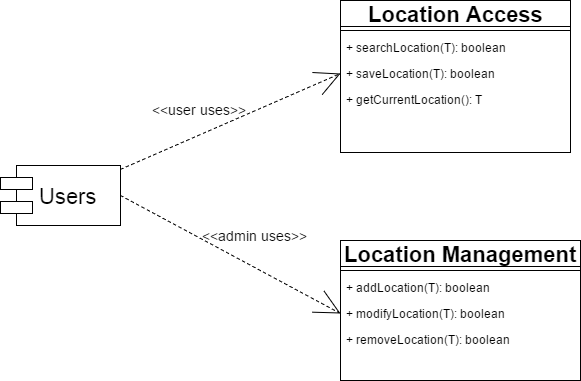

The diagram above was exported from draw.io. Its source (the exported page's mxGraphModel, read from the mxfile embedded in the PNG):
<mxGraphModel dx="786" dy="489" grid="1" gridSize="10" guides="1" tooltips="1" connect="1" arrows="1" fold="1" page="1" pageScale="1" pageWidth="850" pageHeight="1100" math="0" shadow="0">
  <root>
    <mxCell id="0" />
    <mxCell id="1" parent="0" />
    <mxCell id="132a40bd43b8a9b9-1" value="Location Access" style="swimlane;html=1;fontStyle=1;align=center;verticalAlign=middle;childLayout=stackLayout;horizontal=1;startSize=26;horizontalStack=0;resizeParent=1;resizeLast=0;collapsible=1;marginBottom=0;swimlaneFillColor=#ffffff;labelBackgroundColor=none;fontSize=22;" vertex="1" parent="1">
      <mxGeometry x="370" y="45" width="230" height="152" as="geometry">
        <mxRectangle x="240" y="48" width="190" height="30" as="alternateBounds" />
      </mxGeometry>
    </mxCell>
    <mxCell id="132a40bd43b8a9b9-3" value="" style="line;html=1;strokeWidth=1;fillColor=none;align=left;verticalAlign=middle;spacingTop=-1;spacingLeft=3;spacingRight=3;rotatable=0;labelPosition=right;points=[];portConstraint=eastwest;" vertex="1" parent="132a40bd43b8a9b9-1">
      <mxGeometry y="26" width="230" height="8" as="geometry" />
    </mxCell>
    <mxCell id="132a40bd43b8a9b9-4" value="+ searchLocation(T): boolean" style="text;html=1;strokeColor=none;fillColor=none;align=left;verticalAlign=top;spacingLeft=4;spacingRight=4;whiteSpace=wrap;overflow=hidden;rotatable=0;points=[[0,0.5],[1,0.5]];portConstraint=eastwest;" vertex="1" parent="132a40bd43b8a9b9-1">
      <mxGeometry y="34" width="230" height="26" as="geometry" />
    </mxCell>
    <mxCell id="132a40bd43b8a9b9-10" value="+ saveLocation(T): boolean" style="text;html=1;strokeColor=none;fillColor=none;align=left;verticalAlign=top;spacingLeft=4;spacingRight=4;whiteSpace=wrap;overflow=hidden;rotatable=0;points=[[0,0.5],[1,0.5]];portConstraint=eastwest;" vertex="1" parent="132a40bd43b8a9b9-1">
      <mxGeometry y="60" width="230" height="26" as="geometry" />
    </mxCell>
    <mxCell id="132a40bd43b8a9b9-12" value="+ getCurrentLocation(): T" style="text;html=1;strokeColor=none;fillColor=none;align=left;verticalAlign=top;spacingLeft=4;spacingRight=4;whiteSpace=wrap;overflow=hidden;rotatable=0;points=[[0,0.5],[1,0.5]];portConstraint=eastwest;" vertex="1" parent="132a40bd43b8a9b9-1">
      <mxGeometry y="86" width="230" height="26" as="geometry" />
    </mxCell>
    <mxCell id="132a40bd43b8a9b9-30" value="&lt;font style=&quot;font-size: 22px&quot;&gt;Location Management&lt;/font&gt;" style="swimlane;html=1;fontStyle=1;align=center;verticalAlign=middle;childLayout=stackLayout;horizontal=1;startSize=26;horizontalStack=0;resizeParent=1;resizeLast=0;collapsible=1;marginBottom=0;swimlaneFillColor=#ffffff;labelBackgroundColor=none;fontSize=22;" vertex="1" parent="1">
      <mxGeometry x="370" y="285" width="240" height="140" as="geometry" />
    </mxCell>
    <mxCell id="132a40bd43b8a9b9-32" value="" style="line;html=1;strokeWidth=1;fillColor=none;align=left;verticalAlign=middle;spacingTop=-1;spacingLeft=3;spacingRight=3;rotatable=0;labelPosition=right;points=[];portConstraint=eastwest;" vertex="1" parent="132a40bd43b8a9b9-30">
      <mxGeometry y="26" width="240" height="8" as="geometry" />
    </mxCell>
    <mxCell id="132a40bd43b8a9b9-33" value="+ addLocation(T): boolean" style="text;html=1;strokeColor=none;fillColor=none;align=left;verticalAlign=top;spacingLeft=4;spacingRight=4;whiteSpace=wrap;overflow=hidden;rotatable=0;points=[[0,0.5],[1,0.5]];portConstraint=eastwest;" vertex="1" parent="132a40bd43b8a9b9-30">
      <mxGeometry y="34" width="240" height="26" as="geometry" />
    </mxCell>
    <mxCell id="132a40bd43b8a9b9-34" value="+ modifyLocation(T): boolean" style="text;html=1;strokeColor=none;fillColor=none;align=left;verticalAlign=top;spacingLeft=4;spacingRight=4;whiteSpace=wrap;overflow=hidden;rotatable=0;points=[[0,0.5],[1,0.5]];portConstraint=eastwest;" vertex="1" parent="132a40bd43b8a9b9-30">
      <mxGeometry y="60" width="240" height="26" as="geometry" />
    </mxCell>
    <mxCell id="132a40bd43b8a9b9-35" value="+ removeLocation(T): boolean" style="text;html=1;strokeColor=none;fillColor=none;align=left;verticalAlign=top;spacingLeft=4;spacingRight=4;whiteSpace=wrap;overflow=hidden;rotatable=0;points=[[0,0.5],[1,0.5]];portConstraint=eastwest;" vertex="1" parent="132a40bd43b8a9b9-30">
      <mxGeometry y="86" width="240" height="26" as="geometry" />
    </mxCell>
    <mxCell id="45f8aebbe710aaee-29" style="edgeStyle=none;rounded=0;html=1;entryX=0;entryY=0.5;dashed=1;startArrow=none;startFill=0;startSize=28;endArrow=open;endFill=0;endSize=23;jettySize=auto;orthogonalLoop=1;fontSize=22;exitX=1;exitY=0.5;" edge="1" parent="1" source="45f8aebbe710aaee-33" target="132a40bd43b8a9b9-34">
      <mxGeometry relative="1" as="geometry">
        <mxPoint x="190" y="357.53846153846155" as="sourcePoint" />
      </mxGeometry>
    </mxCell>
    <mxCell id="45f8aebbe710aaee-35" value="" style="edgeStyle=none;rounded=0;html=1;dashed=1;startArrow=none;startFill=0;startSize=28;endArrow=open;endFill=0;endSize=23;jettySize=auto;orthogonalLoop=1;strokeColor=#000000;fontSize=22;entryX=0;entryY=0.5;" edge="1" parent="1" source="45f8aebbe710aaee-33" target="132a40bd43b8a9b9-10">
      <mxGeometry relative="1" as="geometry">
        <mxPoint x="230" y="240" as="targetPoint" />
      </mxGeometry>
    </mxCell>
    <mxCell id="45f8aebbe710aaee-33" value="Users" style="shape=component;align=left;spacingLeft=36;labelBackgroundColor=none;fontSize=22;" vertex="1" parent="1">
      <mxGeometry x="30" y="210" width="120" height="60" as="geometry" />
    </mxCell>
    <mxCell id="45f8aebbe710aaee-36" value="&amp;lt;&amp;lt;user uses&amp;gt;&amp;gt;" style="text;html=1;resizable=0;points=[];autosize=1;align=left;verticalAlign=top;spacingTop=-4;fontSize=14;" vertex="1" parent="1">
      <mxGeometry x="180" y="144" width="160" height="30" as="geometry" />
    </mxCell>
    <mxCell id="45f8aebbe710aaee-39" value="&amp;lt;&amp;lt;admin uses&amp;gt;&amp;gt;" style="text;html=1;resizable=0;points=[];autosize=1;align=left;verticalAlign=top;spacingTop=-4;fontSize=14;" vertex="1" parent="1">
      <mxGeometry x="230" y="270" width="120" height="20" as="geometry" />
    </mxCell>
  </root>
</mxGraphModel>